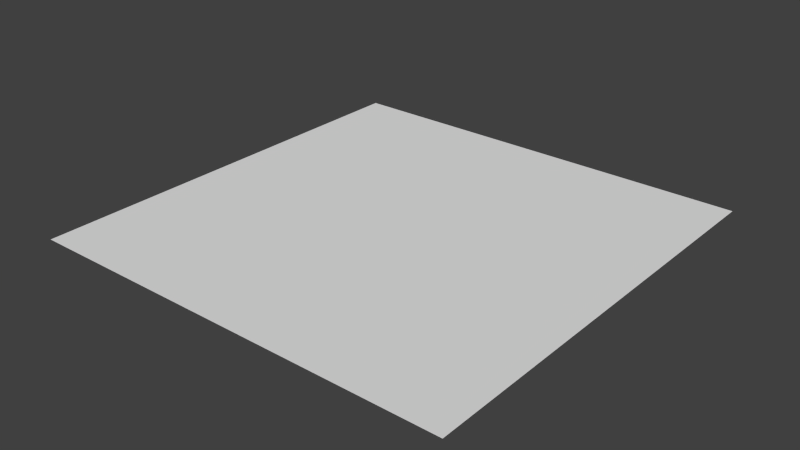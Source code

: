 # Source: water.blend  (saved by Blender 2.67.0; exported with 4.5.12 LTS)
import bpy
from mathutils import Matrix  # noqa: F401  (used for matrix-valued properties, if any)

bpy.ops.wm.read_factory_settings(use_empty=True)
scene = bpy.context.scene
scene.name = 'Scene'

# ---- collections
col_collection_1 = bpy.data.collections.new('Collection 1'); scene.collection.children.link(col_collection_1)

# ---- world
world_world = bpy.data.worlds.new('World'); scene.world = world_world
world_world.color = (0.05088, 0.05088, 0.05088)
world_world.use_sun_shadow = False
world_world.sun_shadow_jitter_overblur = 0.0
world_world.cycles.sampling_method = 'MANUAL'
world_world.cycles.sample_map_resolution = 256

# ---- meshes
me_plane = bpy.data.meshes.new('Plane')
me_plane.from_pydata([(1.0, -1.0, 0.0), (-1.0, 1.0, 0.0), (3.0, 1.0, 0.0), (1.0, 3.0, 0.0), (1.0, 1.0, 0.0), (-1.0, 3.0, 0.0), (-1.0, -1.0, 0.0), (-1.0, 5.0, 0.0), (3.0, 3.0, 0.0), (1.0, 5.0, 0.0), (3.0, 5.0, 0.0), (5.0, 3.0, 0.0), (5.0, 5.0, 0.0), (5.0, -1.0, 0.0), (5.0, 1.0, 0.0), (5.0, -3.0, 0.0), (1.0, -3.0, 0.0), (3.0, -1.0, 0.0), (-5.0, -1.0, 0.0), (-3.0, -1.0, 0.0), (-5.0, 1.0, 0.0), (-3.0, 1.0, 0.0), (-5.0, 3.0, 0.0), (-3.0, 3.0, 0.0), (-5.0, 5.0, 0.0), (-3.0, 5.0, 0.0), (-5.0, -5.0, 0.0), (-3.0, -5.0, 0.0), (-5.0, -3.0, 0.0), (-1.0, -5.0, 0.0), (-3.0, -3.0, 0.0), (-1.0, -3.0, 0.0), (1.0, -5.0, 0.0), (3.0, -5.0, 0.0), (5.0, -5.0, 0.0), (3.0, -3.0, 0.0), (3.0, 4.0, 0.0), (2.0, 5.0, 0.0), (5.0, 4.0, 0.0), (5.0, 0.0, 0.0), (-5.0, 0.0, 0.0), (-4.0, -1.0, 0.0), (-3.0, 0.0, 0.0), (-4.0, 1.0, 0.0), (-5.0, 4.0, 0.0), (-4.0, 3.0, 0.0), (-3.0, 4.0, 0.0), (-4.0, 5.0, 0.0), (-5.0, -4.0, 0.0), (-4.0, -5.0, 0.0), (-1.0, -4.0, 0.0), (-2.0, -3.0, 0.0), (-1.0, 0.0, 0.0), (0.0, -1.0, 0.0), (1.0, 0.0, 0.0), (0.0, 1.0, 0.0), (2.0, -1.0, 0.0), (3.0, 0.0, 0.0), (2.0, 1.0, 0.0), (1.0, 2.0, 0.0), (3.0, 2.0, 0.0), (2.0, 3.0, 0.0), (-1.0, 2.0, 0.0), (0.0, 3.0, 0.0), (-3.0, 2.0, 0.0), (-2.0, 1.0, 0.0), (-2.0, 3.0, 0.0), (-2.0, -1.0, 0.0), (-1.0, 4.0, 0.0), (-2.0, 5.0, 0.0), (1.0, 4.0, 0.0), (0.0, 5.0, 0.0), (4.0, 3.0, 0.0), (4.0, 5.0, 0.0), (4.0, 1.0, 0.0), (5.0, 2.0, 0.0), (4.0, -1.0, 0.0), (3.0, -2.0, 0.0), (4.0, -3.0, 0.0), (5.0, -2.0, 0.0), (1.0, -2.0, 0.0), (2.0, -3.0, 0.0), (-1.0, -2.0, 0.0), (0.0, -3.0, 0.0), (-3.0, -2.0, 0.0), (-5.0, -2.0, 0.0), (-4.0, -3.0, 0.0), (-5.0, 2.0, 0.0), (-3.0, -4.0, 0.0), (-2.0, -5.0, 0.0), (0.0, -5.0, 0.0), (1.0, -4.0, 0.0), (2.0, -5.0, 0.0), (3.0, -4.0, 0.0), (4.0, -5.0, 0.0), (5.0, -4.0, 0.0), (-4.0, 0.0, 0.0), (-4.0, 4.0, 0.0), (0.0, 0.0, 0.0), (2.0, 0.0, 0.0), (2.0, 2.0, 0.0), (0.0, 2.0, 0.0), (-2.0, 2.0, 0.0), (-2.0, 0.0, 0.0), (-2.0, 4.0, 0.0), (0.0, 4.0, 0.0), (2.0, 4.0, 0.0), (4.0, 4.0, 0.0), (4.0, 2.0, 0.0), (4.0, 0.0, 0.0), (4.0, -2.0, 0.0), (2.0, -2.0, 0.0), (0.0, -2.0, 0.0), (-2.0, -2.0, 0.0), (-4.0, -2.0, 0.0), (-4.0, 2.0, 0.0), (-4.0, -4.0, 0.0), (-2.0, -4.0, 0.0), (0.0, -4.0, 0.0), (2.0, -4.0, 0.0), (4.0, -4.0, 0.0), (3.0, 4.5, 0.0), (1.5, 5.0, 0.0), (5.0, 4.5, 0.0), (5.0, 0.5, 0.0), (-5.0, -0.5, 0.0), (-3.5, -1.0, 0.0), (-3.0, 0.5, 0.0), (-4.5, 1.0, 0.0), (-5.0, 3.5, 0.0), (-3.5, 3.0, 0.0), (-3.0, 4.5, 0.0), (-4.5, 5.0, 0.0), (-5.0, -4.5, 0.0), (-3.5, -5.0, 0.0), (-1.0, -3.5, 0.0), (-2.5, -3.0, 0.0), (-1.0, -0.5, 0.0), (0.5, -1.0, 0.0), (1.0, 0.5, 0.0), (-0.5, 1.0, 0.0), (2.5, -1.0, 0.0), (3.0, 0.5, 0.0), (1.5, 1.0, 0.0), (1.0, 1.5, 0.0), (3.0, 2.5, 0.0), (1.5, 3.0, 0.0), (-1.0, 1.5, 0.0), (-0.5, 3.0, 0.0), (-3.0, 1.5, 0.0), (-1.5, 1.0, 0.0), (-2.5, 3.0, 0.0), (-1.5, -1.0, 0.0), (-1.0, 4.5, 0.0), (-2.5, 5.0, 0.0), (1.0, 4.5, 0.0), (-0.5, 5.0, 0.0), (4.5, 3.0, 0.0), (3.5, 5.0, 0.0), (4.5, 1.0, 0.0), (5.0, 2.5, 0.0), (4.5, -1.0, 0.0), (3.0, -2.5, 0.0), (4.5, -3.0, 0.0), (5.0, -1.5, 0.0), (1.0, -2.5, 0.0), (2.5, -3.0, 0.0), (-1.0, -2.5, 0.0), (0.5, -3.0, 0.0), (-3.0, -2.5, 0.0), (-5.0, -2.5, 0.0), (-3.5, -3.0, 0.0), (-5.0, 1.5, 0.0), (-3.0, -3.5, 0.0), (-1.5, -5.0, 0.0), (0.5, -5.0, 0.0), (1.0, -3.5, 0.0), (2.5, -5.0, 0.0), (3.0, -3.5, 0.0), (4.5, -5.0, 0.0), (5.0, -3.5, 0.0), (3.0, 3.5, 0.0), (2.5, 5.0, 0.0), (5.0, 3.5, 0.0), (5.0, -0.5, 0.0), (-5.0, 0.5, 0.0), (-4.5, -1.0, 0.0), (-3.0, -0.5, 0.0), (-3.5, 1.0, 0.0), (-5.0, 4.5, 0.0), (-4.5, 3.0, 0.0), (-3.0, 3.5, 0.0), (-3.5, 5.0, 0.0), (-5.0, -3.5, 0.0), (-4.5, -5.0, 0.0), (-1.0, -4.5, 0.0), (-1.5, -3.0, 0.0), (-1.0, 0.5, 0.0), (-0.5, -1.0, 0.0), (1.0, -0.5, 0.0), (0.5, 1.0, 0.0), (1.5, -1.0, 0.0), (3.0, -0.5, 0.0), (2.5, 1.0, 0.0), (1.0, 2.5, 0.0), (3.0, 1.5, 0.0), (2.5, 3.0, 0.0), (-1.0, 2.5, 0.0), (0.5, 3.0, 0.0), (-3.0, 2.5, 0.0), (-2.5, 1.0, 0.0), (-1.5, 3.0, 0.0), (-2.5, -1.0, 0.0), (-1.0, 3.5, 0.0), (-1.5, 5.0, 0.0), (1.0, 3.5, 0.0), (0.5, 5.0, 0.0), (3.5, 3.0, 0.0), (4.5, 5.0, 0.0), (3.5, 1.0, 0.0), (5.0, 1.5, 0.0), (3.5, -1.0, 0.0), (3.0, -1.5, 0.0), (3.5, -3.0, 0.0), (5.0, -2.5, 0.0), (1.0, -1.5, 0.0), (1.5, -3.0, 0.0), (-1.0, -1.5, 0.0), (-0.5, -3.0, 0.0), (-3.0, -1.5, 0.0), (-5.0, -1.5, 0.0), (-4.5, -3.0, 0.0), (-5.0, 2.5, 0.0), (-3.0, -4.5, 0.0), (-2.5, -5.0, 0.0), (-0.5, -5.0, 0.0), (1.0, -4.5, 0.0), (1.5, -5.0, 0.0), (3.0, -4.5, 0.0), (3.5, -5.0, 0.0), (5.0, -4.5, 0.0), (-4.0, 0.5, 0.0), (-4.0, -0.5, 0.0), (-4.5, 0.0, 0.0), (-3.5, 0.0, 0.0), (-4.0, 4.5, 0.0), (-4.0, 3.5, 0.0), (-4.5, 4.0, 0.0), (-3.5, 4.0, 0.0), (0.0, 0.5, 0.0), (0.0, -0.5, 0.0), (-0.5, 0.0, 0.0), (0.5, 0.0, 0.0), (2.0, 0.5, 0.0), (2.0, -0.5, 0.0), (1.5, 0.0, 0.0), (2.5, 0.0, 0.0), (2.0, 2.5, 0.0), (2.0, 1.5, 0.0), (1.5, 2.0, 0.0), (2.5, 2.0, 0.0), (0.0, 2.5, 0.0), (0.0, 1.5, 0.0), (-0.5, 2.0, 0.0), (0.5, 2.0, 0.0), (-2.0, 2.5, 0.0), (-2.0, 1.5, 0.0), (-2.5, 2.0, 0.0), (-1.5, 2.0, 0.0), (-2.0, 0.5, 0.0), (-2.0, -0.5, 0.0), (-2.5, 0.0, 0.0), (-1.5, 0.0, 0.0), (-2.0, 4.5, 0.0), (-2.0, 3.5, 0.0), (-2.5, 4.0, 0.0), (-1.5, 4.0, 0.0), (0.0, 4.5, 0.0), (0.0, 3.5, 0.0), (-0.5, 4.0, 0.0), (0.5, 4.0, 0.0), (2.0, 4.5, 0.0), (2.0, 3.5, 0.0), (1.5, 4.0, 0.0), (2.5, 4.0, 0.0), (4.0, 4.5, 0.0), (4.0, 3.5, 0.0), (3.5, 4.0, 0.0), (4.5, 4.0, 0.0), (4.0, 2.5, 0.0), (4.0, 1.5, 0.0), (3.5, 2.0, 0.0), (4.5, 2.0, 0.0), (4.0, 0.5, 0.0), (4.0, -0.5, 0.0), (3.5, 0.0, 0.0), (4.5, 0.0, 0.0), (4.0, -1.5, 0.0), (4.0, -2.5, 0.0), (3.5, -2.0, 0.0), (4.5, -2.0, 0.0), (2.0, -1.5, 0.0), (2.0, -2.5, 0.0), (1.5, -2.0, 0.0), (2.5, -2.0, 0.0), (0.0, -1.5, 0.0), (0.0, -2.5, 0.0), (-0.5, -2.0, 0.0), (0.5, -2.0, 0.0), (-2.0, -1.5, 0.0), (-2.0, -2.5, 0.0), (-2.5, -2.0, 0.0), (-1.5, -2.0, 0.0), (-4.0, -1.5, 0.0), (-4.0, -2.5, 0.0), (-4.5, -2.0, 0.0), (-3.5, -2.0, 0.0), (-4.0, 2.5, 0.0), (-4.0, 1.5, 0.0), (-4.5, 2.0, 0.0), (-3.5, 2.0, 0.0), (-4.0, -3.5, 0.0), (-4.0, -4.5, 0.0), (-4.5, -4.0, 0.0), (-3.5, -4.0, 0.0), (-2.0, -3.5, 0.0), (-2.0, -4.5, 0.0), (-2.5, -4.0, 0.0), (-1.5, -4.0, 0.0), (0.0, -3.5, 0.0), (0.0, -4.5, 0.0), (-0.5, -4.0, 0.0), (0.5, -4.0, 0.0), (2.0, -3.5, 0.0), (2.0, -4.5, 0.0), (1.5, -4.0, 0.0), (2.5, -4.0, 0.0), (4.0, -3.5, 0.0), (4.0, -4.5, 0.0), (3.5, -4.0, 0.0), (4.5, -4.0, 0.0), (-3.5, 0.5, 0.0), (-3.5, 4.5, 0.0), (0.5, 0.5, 0.0), (2.5, 0.5, 0.0), (2.5, 2.5, 0.0), (0.5, 2.5, 0.0), (-1.5, 2.5, 0.0), (-1.5, 0.5, 0.0), (-1.5, 4.5, 0.0), (0.5, 4.5, 0.0), (2.5, 4.5, 0.0), (4.5, 4.5, 0.0), (4.5, 2.5, 0.0), (4.5, 0.5, 0.0), (4.5, -1.5, 0.0), (2.5, -1.5, 0.0), (0.5, -1.5, 0.0), (-1.5, -1.5, 0.0), (-3.5, -1.5, 0.0), (-3.5, 2.5, 0.0), (-3.5, -3.5, 0.0), (-1.5, -3.5, 0.0), (0.5, -3.5, 0.0), (2.5, -3.5, 0.0), (4.5, -3.5, 0.0), (-4.5, 0.5, 0.0), (-4.5, -0.5, 0.0), (-3.5, -0.5, 0.0), (-4.5, 4.5, 0.0), (-4.5, 3.5, 0.0), (-3.5, 3.5, 0.0), (-0.5, 0.5, 0.0), (-0.5, -0.5, 0.0), (0.5, -0.5, 0.0), (1.5, 0.5, 0.0), (1.5, -0.5, 0.0), (2.5, -0.5, 0.0), (1.5, 2.5, 0.0), (1.5, 1.5, 0.0), (2.5, 1.5, 0.0), (-0.5, 2.5, 0.0), (-0.5, 1.5, 0.0), (0.5, 1.5, 0.0), (-2.5, 2.5, 0.0), (-2.5, 1.5, 0.0), (-1.5, 1.5, 0.0), (-2.5, 0.5, 0.0), (-2.5, -0.5, 0.0), (-1.5, -0.5, 0.0), (-2.5, 4.5, 0.0), (-2.5, 3.5, 0.0), (-1.5, 3.5, 0.0), (-0.5, 4.5, 0.0), (-0.5, 3.5, 0.0), (0.5, 3.5, 0.0), (1.5, 4.5, 0.0), (1.5, 3.5, 0.0), (2.5, 3.5, 0.0), (3.5, 4.5, 0.0), (3.5, 3.5, 0.0), (4.5, 3.5, 0.0), (3.5, 2.5, 0.0), (3.5, 1.5, 0.0), (4.5, 1.5, 0.0), (3.5, 0.5, 0.0), (3.5, -0.5, 0.0), (4.5, -0.5, 0.0), (3.5, -1.5, 0.0), (3.5, -2.5, 0.0), (4.5, -2.5, 0.0), (1.5, -1.5, 0.0), (1.5, -2.5, 0.0), (2.5, -2.5, 0.0), (-0.5, -1.5, 0.0), (-0.5, -2.5, 0.0), (0.5, -2.5, 0.0), (-2.5, -1.5, 0.0), (-2.5, -2.5, 0.0), (-1.5, -2.5, 0.0), (-4.5, -1.5, 0.0), (-4.5, -2.5, 0.0), (-3.5, -2.5, 0.0), (-4.5, 2.5, 0.0), (-4.5, 1.5, 0.0), (-3.5, 1.5, 0.0), (-4.5, -3.5, 0.0), (-4.5, -4.5, 0.0), (-3.5, -4.5, 0.0), (-2.5, -3.5, 0.0), (-2.5, -4.5, 0.0), (-1.5, -4.5, 0.0), (-0.5, -3.5, 0.0), (-0.5, -4.5, 0.0), (0.5, -4.5, 0.0), (1.5, -3.5, 0.0), (1.5, -4.5, 0.0), (2.5, -4.5, 0.0), (3.5, -3.5, 0.0), (3.5, -4.5, 0.0), (4.5, -4.5, 0.0)], [], [(341, 127, 21, 188), (342, 131, 25, 192), (343, 139, 4, 200), (344, 142, 2, 203), (345, 145, 8, 206), (346, 204, 3, 208), (347, 207, 5, 211), (348, 197, 1, 150), (349, 153, 7, 214), (350, 155, 9, 216), (351, 121, 10, 182), (352, 123, 12, 218), (353, 160, 11, 157), (354, 124, 14, 159), (355, 164, 13, 161), (356, 222, 17, 141), (357, 225, 0, 138), (358, 227, 6, 152), (359, 229, 19, 126), (360, 209, 23, 130), (361, 173, 30, 171), (362, 135, 31, 196), (363, 176, 16, 168), (364, 178, 35, 166), (365, 180, 15, 163), (366, 241, 43, 128), (367, 242, 96, 243), (368, 187, 42, 244), (369, 245, 47, 132), (370, 246, 97, 247), (371, 191, 46, 248), (372, 249, 55, 140), (373, 250, 98, 251), (374, 199, 54, 252), (375, 253, 58, 143), (376, 254, 99, 255), (377, 202, 57, 256), (378, 257, 61, 146), (379, 258, 100, 259), (380, 205, 60, 260), (381, 261, 63, 148), (382, 262, 101, 263), (383, 144, 59, 264), (384, 265, 66, 151), (385, 266, 102, 267), (386, 147, 62, 268), (387, 269, 65, 210), (388, 270, 103, 271), (389, 137, 52, 272), (390, 273, 69, 154), (391, 274, 104, 275), (392, 213, 68, 276), (393, 277, 71, 156), (394, 278, 105, 279), (395, 215, 70, 280), (396, 281, 37, 122), (397, 282, 106, 283), (398, 181, 36, 284), (399, 285, 73, 158), (400, 286, 107, 287), (401, 183, 38, 288), (402, 289, 72, 217), (403, 290, 108, 291), (404, 220, 75, 292), (405, 293, 74, 219), (406, 294, 109, 295), (407, 184, 39, 296), (408, 297, 76, 221), (409, 298, 110, 299), (410, 224, 79, 300), (411, 301, 56, 201), (412, 302, 111, 303), (413, 162, 77, 304), (414, 305, 53, 198), (415, 306, 112, 307), (416, 165, 80, 308), (417, 309, 67, 212), (418, 310, 113, 311), (419, 167, 82, 312), (420, 313, 41, 186), (421, 314, 114, 315), (422, 169, 84, 316), (423, 317, 45, 190), (424, 318, 115, 319), (425, 149, 64, 320), (426, 321, 86, 231), (427, 322, 116, 323), (428, 233, 88, 324), (429, 325, 51, 136), (430, 326, 117, 327), (431, 195, 50, 328), (432, 329, 83, 228), (433, 330, 118, 331), (434, 236, 91, 332), (435, 333, 81, 226), (436, 334, 119, 335), (437, 238, 93, 336), (438, 337, 78, 223), (439, 338, 120, 339), (440, 240, 95, 340), (241, 341, 188, 43), (96, 244, 341, 241), (244, 42, 127, 341), (245, 342, 192, 47), (97, 248, 342, 245), (248, 46, 131, 342), (249, 343, 200, 55), (98, 252, 343, 249), (252, 54, 139, 343), (253, 344, 203, 58), (99, 256, 344, 253), (256, 57, 142, 344), (257, 345, 206, 61), (100, 260, 345, 257), (260, 60, 145, 345), (261, 346, 208, 63), (101, 264, 346, 261), (264, 59, 204, 346), (265, 347, 211, 66), (102, 268, 347, 265), (268, 62, 207, 347), (269, 348, 150, 65), (103, 272, 348, 269), (272, 52, 197, 348), (273, 349, 214, 69), (104, 276, 349, 273), (276, 68, 153, 349), (277, 350, 216, 71), (105, 280, 350, 277), (280, 70, 155, 350), (281, 351, 182, 37), (106, 284, 351, 281), (284, 36, 121, 351), (285, 352, 218, 73), (107, 288, 352, 285), (288, 38, 123, 352), (289, 353, 157, 72), (108, 292, 353, 289), (292, 75, 160, 353), (293, 354, 159, 74), (109, 296, 354, 293), (296, 39, 124, 354), (297, 355, 161, 76), (110, 300, 355, 297), (300, 79, 164, 355), (301, 356, 141, 56), (111, 304, 356, 301), (304, 77, 222, 356), (305, 357, 138, 53), (112, 308, 357, 305), (308, 80, 225, 357), (309, 358, 152, 67), (113, 312, 358, 309), (312, 82, 227, 358), (313, 359, 126, 41), (114, 316, 359, 313), (316, 84, 229, 359), (317, 360, 130, 45), (115, 320, 360, 317), (320, 64, 209, 360), (321, 361, 171, 86), (116, 324, 361, 321), (324, 88, 173, 361), (325, 362, 196, 51), (117, 328, 362, 325), (328, 50, 135, 362), (329, 363, 168, 83), (118, 332, 363, 329), (332, 91, 176, 363), (333, 364, 166, 81), (119, 336, 364, 333), (336, 93, 178, 364), (337, 365, 163, 78), (120, 340, 365, 337), (340, 95, 180, 365), (185, 366, 128, 20), (40, 243, 366, 185), (243, 96, 241, 366), (125, 367, 243, 40), (18, 186, 367, 125), (186, 41, 242, 367), (242, 368, 244, 96), (41, 126, 368, 242), (126, 19, 187, 368), (189, 369, 132, 24), (44, 247, 369, 189), (247, 97, 245, 369), (129, 370, 247, 44), (22, 190, 370, 129), (190, 45, 246, 370), (246, 371, 248, 97), (45, 130, 371, 246), (130, 23, 191, 371), (197, 372, 140, 1), (52, 251, 372, 197), (251, 98, 249, 372), (137, 373, 251, 52), (6, 198, 373, 137), (198, 53, 250, 373), (250, 374, 252, 98), (53, 138, 374, 250), (138, 0, 199, 374), (139, 375, 143, 4), (54, 255, 375, 139), (255, 99, 253, 375), (199, 376, 255, 54), (0, 201, 376, 199), (201, 56, 254, 376), (254, 377, 256, 99), (56, 141, 377, 254), (141, 17, 202, 377), (204, 378, 146, 3), (59, 259, 378, 204), (259, 100, 257, 378), (144, 379, 259, 59), (4, 143, 379, 144), (143, 58, 258, 379), (258, 380, 260, 100), (58, 203, 380, 258), (203, 2, 205, 380), (207, 381, 148, 5), (62, 263, 381, 207), (263, 101, 261, 381), (147, 382, 263, 62), (1, 140, 382, 147), (140, 55, 262, 382), (262, 383, 264, 101), (55, 200, 383, 262), (200, 4, 144, 383), (209, 384, 151, 23), (64, 267, 384, 209), (267, 102, 265, 384), (149, 385, 267, 64), (21, 210, 385, 149), (210, 65, 266, 385), (266, 386, 268, 102), (65, 150, 386, 266), (150, 1, 147, 386), (127, 387, 210, 21), (42, 271, 387, 127), (271, 103, 269, 387), (187, 388, 271, 42), (19, 212, 388, 187), (212, 67, 270, 388), (270, 389, 272, 103), (67, 152, 389, 270), (152, 6, 137, 389), (131, 390, 154, 25), (46, 275, 390, 131), (275, 104, 273, 390), (191, 391, 275, 46), (23, 151, 391, 191), (151, 66, 274, 391), (274, 392, 276, 104), (66, 211, 392, 274), (211, 5, 213, 392), (153, 393, 156, 7), (68, 279, 393, 153), (279, 105, 277, 393), (213, 394, 279, 68), (5, 148, 394, 213), (148, 63, 278, 394), (278, 395, 280, 105), (63, 208, 395, 278), (208, 3, 215, 395), (155, 396, 122, 9), (70, 283, 396, 155), (283, 106, 281, 396), (215, 397, 283, 70), (3, 146, 397, 215), (146, 61, 282, 397), (282, 398, 284, 106), (61, 206, 398, 282), (206, 8, 181, 398), (121, 399, 158, 10), (36, 287, 399, 121), (287, 107, 285, 399), (181, 400, 287, 36), (8, 217, 400, 181), (217, 72, 286, 400), (286, 401, 288, 107), (72, 157, 401, 286), (157, 11, 183, 401), (145, 402, 217, 8), (60, 291, 402, 145), (291, 108, 289, 402), (205, 403, 291, 60), (2, 219, 403, 205), (219, 74, 290, 403), (290, 404, 292, 108), (74, 159, 404, 290), (159, 14, 220, 404), (142, 405, 219, 2), (57, 295, 405, 142), (295, 109, 293, 405), (202, 406, 295, 57), (17, 221, 406, 202), (221, 76, 294, 406), (294, 407, 296, 109), (76, 161, 407, 294), (161, 13, 184, 407), (222, 408, 221, 17), (77, 299, 408, 222), (299, 110, 297, 408), (162, 409, 299, 77), (35, 223, 409, 162), (223, 78, 298, 409), (298, 410, 300, 110), (78, 163, 410, 298), (163, 15, 224, 410), (225, 411, 201, 0), (80, 303, 411, 225), (303, 111, 301, 411), (165, 412, 303, 80), (16, 226, 412, 165), (226, 81, 302, 412), (302, 413, 304, 111), (81, 166, 413, 302), (166, 35, 162, 413), (227, 414, 198, 6), (82, 307, 414, 227), (307, 112, 305, 414), (167, 415, 307, 82), (31, 228, 415, 167), (228, 83, 306, 415), (306, 416, 308, 112), (83, 168, 416, 306), (168, 16, 165, 416), (229, 417, 212, 19), (84, 311, 417, 229), (311, 113, 309, 417), (169, 418, 311, 84), (30, 136, 418, 169), (136, 51, 310, 418), (310, 419, 312, 113), (51, 196, 419, 310), (196, 31, 167, 419), (230, 420, 186, 18), (85, 315, 420, 230), (315, 114, 313, 420), (170, 421, 315, 85), (28, 231, 421, 170), (231, 86, 314, 421), (314, 422, 316, 114), (86, 171, 422, 314), (171, 30, 169, 422), (232, 423, 190, 22), (87, 319, 423, 232), (319, 115, 317, 423), (172, 424, 319, 87), (20, 128, 424, 172), (128, 43, 318, 424), (318, 425, 320, 115), (43, 188, 425, 318), (188, 21, 149, 425), (193, 426, 231, 28), (48, 323, 426, 193), (323, 116, 321, 426), (133, 427, 323, 48), (26, 194, 427, 133), (194, 49, 322, 427), (322, 428, 324, 116), (49, 134, 428, 322), (134, 27, 233, 428), (173, 429, 136, 30), (88, 327, 429, 173), (327, 117, 325, 429), (233, 430, 327, 88), (27, 234, 430, 233), (234, 89, 326, 430), (326, 431, 328, 117), (89, 174, 431, 326), (174, 29, 195, 431), (135, 432, 228, 31), (50, 331, 432, 135), (331, 118, 329, 432), (195, 433, 331, 50), (29, 235, 433, 195), (235, 90, 330, 433), (330, 434, 332, 118), (90, 175, 434, 330), (175, 32, 236, 434), (176, 435, 226, 16), (91, 335, 435, 176), (335, 119, 333, 435), (236, 436, 335, 91), (32, 237, 436, 236), (237, 92, 334, 436), (334, 437, 336, 119), (92, 177, 437, 334), (177, 33, 238, 437), (178, 438, 223, 35), (93, 339, 438, 178), (339, 120, 337, 438), (238, 439, 339, 93), (33, 239, 439, 238), (239, 94, 338, 439), (338, 440, 340, 120), (94, 179, 440, 338), (179, 34, 240, 440)])
_uv = me_plane.uv_layers.new(name='UVMap')
_uv.uv.foreach_set('vector', [0.75, 0.75, 0.9999, 0.75, 0.9999, 0.9999, 0.75, 0.9999, 0.75, 0.75, 0.9999, 0.75, 0.9999, 0.9999, 0.75, 0.9999, 0.75, 0.75, 0.9999, 0.75, 0.9999, 0.9999, 0.75, 0.9999, 0.75, 0.75, 0.9999, 0.75, 0.9999, 0.9999, 0.75, 0.9999, 0.75, 0.75, 0.9999, 0.75, 0.9999, 0.9999, 0.75, 0.9999, 0.75, 0.75, 0.9999, 0.75, 0.9999, 0.9999, 0.75, 0.9999, 0.75, 0.75, 0.9999, 0.75, 0.9999, 0.9999, 0.75, 0.9999, 0.75, 0.75, 0.9999, 0.75, 0.9999, 0.9999, 0.75, 0.9999, 0.75, 0.75, 0.9999, 0.75, 0.9999, 0.9999, 0.75, 0.9999, 0.75, 0.75, 0.9999, 0.75, 0.9999, 0.9999, 0.75, 0.9999, 0.75, 0.75, 0.9999, 0.75, 0.9999, 0.9999, 0.75, 0.9999, 0.75, 0.75, 0.9999, 0.75, 0.9999, 0.9999, 0.75, 0.9999, 0.75, 0.75, 0.9999, 0.75, 0.9999, 0.9999, 0.75, 0.9999, 0.75, 0.75, 0.9999, 0.75, 0.9999, 0.9999, 0.75, 0.9999, 0.75, 0.75, 0.9999, 0.75, 0.9999, 0.9999, 0.75, 0.9999, 0.75, 0.75, 0.9999, 0.75, 0.9999, 0.9999, 0.75, 0.9999, 0.75, 0.75, 0.9999, 0.75, 0.9999, 0.9999, 0.75, 0.9999, 0.75, 0.75, 0.9999, 0.75, 0.9999, 0.9999, 0.75, 0.9999, 0.75, 0.75, 0.9999, 0.75, 0.9999, 0.9999, 0.75, 0.9999, 0.75, 0.75, 0.9999, 0.75, 0.9999, 0.9999, 0.75, 0.9999, 0.75, 0.75, 0.9999, 0.75, 0.9999, 0.9999, 0.75, 0.9999, 0.75, 0.75, 0.9999, 0.75, 0.9999, 0.9999, 0.75, 0.9999, 0.75, 0.75, 0.9999, 0.75, 0.9999, 0.9999, 0.75, 0.9999, 0.75, 0.75, 0.9999, 0.75, 0.9999, 0.9999, 0.75, 0.9999, 0.75, 0.75, 0.9999, 0.75, 0.9999, 0.9999, 0.75, 0.9999, 0.2501, 0.75, 0.5, 0.75, 0.5, 0.9999, 0.25, 0.9999, 0.2501, 0.25, 0.5, 0.25, 0.5, 0.5, 0.2501, 0.5, 0.75, 0.25, 0.9999, 0.25, 0.9999, 0.5, 0.75, 0.5, 0.2501, 0.75, 0.5, 0.75, 0.5, 0.9999, 0.25, 0.9999, 0.2501, 0.25, 0.5, 0.25, 0.5, 0.5, 0.2501, 0.5, 0.75, 0.25, 0.9999, 0.25, 0.9999, 0.5, 0.75, 0.5, 0.2501, 0.75, 0.5, 0.75, 0.5, 0.9999, 0.25, 0.9999, 0.2501, 0.25, 0.5, 0.25, 0.5, 0.5, 0.2501, 0.5, 0.75, 0.25, 0.9999, 0.25, 0.9999, 0.5, 0.75, 0.5, 0.2501, 0.75, 0.5, 0.75, 0.5, 0.9999, 0.25, 0.9999, 0.2501, 0.25, 0.5, 0.25, 0.5, 0.5, 0.2501, 0.5, 0.75, 0.25, 0.9999, 0.25, 0.9999, 0.5, 0.75, 0.5, 0.2501, 0.75, 0.5, 0.75, 0.5, 0.9999, 0.25, 0.9999, 0.2501, 0.25, 0.5, 0.25, 0.5, 0.5, 0.2501, 0.5, 0.75, 0.25, 0.9999, 0.25, 0.9999, 0.5, 0.75, 0.5, 0.2501, 0.75, 0.5, 0.75, 0.5, 0.9999, 0.25, 0.9999, 0.2501, 0.25, 0.5, 0.25, 0.5, 0.5, 0.2501, 0.5, 0.75, 0.25, 0.9999, 0.25, 0.9999, 0.5, 0.75, 0.5, 0.2501, 0.75, 0.5, 0.75, 0.5, 0.9999, 0.25, 0.9999, 0.2501, 0.25, 0.5, 0.25, 0.5, 0.5, 0.2501, 0.5, 0.75, 0.25, 0.9999, 0.25, 0.9999, 0.5, 0.75, 0.5, 0.2501, 0.75, 0.5, 0.75, 0.5, 0.9999, 0.25, 0.9999, 0.2501, 0.25, 0.5, 0.25, 0.5, 0.5, 0.2501, 0.5, 0.75, 0.25, 0.9999, 0.25, 0.9999, 0.5, 0.75, 0.5, 0.2501, 0.75, 0.5, 0.75, 0.5, 0.9999, 0.25, 0.9999, 0.2501, 0.25, 0.5, 0.25, 0.5, 0.5, 0.2501, 0.5, 0.75, 0.25, 0.9999, 0.25, 0.9999, 0.5, 0.75, 0.5, 0.2501, 0.75, 0.5, 0.75, 0.5, 0.9999, 0.25, 0.9999, 0.2501, 0.25, 0.5, 0.25, 0.5, 0.5, 0.2501, 0.5, 0.75, 0.25, 0.9999, 0.25, 0.9999, 0.5, 0.75, 0.5, 0.2501, 0.75, 0.5, 0.75, 0.5, 0.9999, 0.25, 0.9999, 0.2501, 0.25, 0.5, 0.25, 0.5, 0.5, 0.2501, 0.5, 0.75, 0.25, 0.9999, 0.25, 0.9999, 0.5, 0.75, 0.5, 0.2501, 0.75, 0.5, 0.75, 0.5, 0.9999, 0.25, 0.9999, 0.2501, 0.25, 0.5, 0.25, 0.5, 0.5, 0.2501, 0.5, 0.75, 0.25, 0.9999, 0.25, 0.9999, 0.5, 0.75, 0.5, 0.2501, 0.75, 0.5, 0.75, 0.5, 0.9999, 0.25, 0.9999, 0.2501, 0.25, 0.5, 0.25, 0.5, 0.5, 0.2501, 0.5, 0.75, 0.25, 0.9999, 0.25, 0.9999, 0.5, 0.75, 0.5, 0.2501, 0.75, 0.5, 0.75, 0.5, 0.9999, 0.25, 0.9999, 0.2501, 0.25, 0.5, 0.25, 0.5, 0.5, 0.2501, 0.5, 0.75, 0.25, 0.9999, 0.25, 0.9999, 0.5, 0.75, 0.5, 0.2501, 0.75, 0.5, 0.75, 0.5, 0.9999, 0.25, 0.9999, 0.2501, 0.25, 0.5, 0.25, 0.5, 0.5, 0.2501, 0.5, 0.75, 0.25, 0.9999, 0.25, 0.9999, 0.5, 0.75, 0.5, 0.2501, 0.75, 0.5, 0.75, 0.5, 0.9999, 0.25, 0.9999, 0.2501, 0.25, 0.5, 0.25, 0.5, 0.5, 0.2501, 0.5, 0.75, 0.25, 0.9999, 0.25, 0.9999, 0.5, 0.75, 0.5, 0.2501, 0.75, 0.5, 0.75, 0.5, 0.9999, 0.25, 0.9999, 0.2501, 0.25, 0.5, 0.25, 0.5, 0.5, 0.2501, 0.5, 0.75, 0.25, 0.9999, 0.25, 0.9999, 0.5, 0.75, 0.5, 0.2501, 0.75, 0.5, 0.75, 0.5, 0.9999, 0.25, 0.9999, 0.2501, 0.25, 0.5, 0.25, 0.5, 0.5, 0.2501, 0.5, 0.75, 0.25, 0.9999, 0.25, 0.9999, 0.5, 0.75, 0.5, 0.2501, 0.75, 0.5, 0.75, 0.5, 0.9999, 0.25, 0.9999, 0.2501, 0.25, 0.5, 0.25, 0.5, 0.5, 0.2501, 0.5, 0.75, 0.25, 0.9999, 0.25, 0.9999, 0.5, 0.75, 0.5, 0.2501, 0.75, 0.5, 0.75, 0.5, 0.9999, 0.25, 0.9999, 0.2501, 0.25, 0.5, 0.25, 0.5, 0.5, 0.2501, 0.5, 0.75, 0.25, 0.9999, 0.25, 0.9999, 0.5, 0.75, 0.5, 0.2501, 0.75, 0.5, 0.75, 0.5, 0.9999, 0.25, 0.9999, 0.2501, 0.25, 0.5, 0.25, 0.5, 0.5, 0.2501, 0.5, 0.75, 0.25, 0.9999, 0.25, 0.9999, 0.5, 0.75, 0.5, 0.2501, 0.75, 0.5, 0.75, 0.5, 0.9999, 0.25, 0.9999, 0.2501, 0.25, 0.5, 0.25, 0.5, 0.5, 0.2501, 0.5, 0.75, 0.25, 0.9999, 0.25, 0.9999, 0.5, 0.75, 0.5, 0.2501, 0.75, 0.5, 0.75, 0.5, 0.9999, 0.25, 0.9999, 0.2501, 0.25, 0.5, 0.25, 0.5, 0.5, 0.2501, 0.5, 0.75, 0.25, 0.9999, 0.25, 0.9999, 0.5, 0.75, 0.5, 0.2501, 0.75, 0.5, 0.75, 0.5, 0.9999, 0.25, 0.9999, 0.2501, 0.25, 0.5, 0.25, 0.5, 0.5, 0.2501, 0.5, 0.75, 0.25, 0.9999, 0.25, 0.9999, 0.5, 0.75, 0.5, 0.2501, 0.75, 0.5, 0.75, 0.5, 0.9999, 0.25, 0.9999, 0.2501, 0.25, 0.5, 0.25, 0.5, 0.5, 0.2501, 0.5, 0.75, 0.25, 0.9999, 0.25, 0.9999, 0.5, 0.75, 0.5, 0.5, 0.75, 0.75, 0.75, 0.75, 0.9999, 0.5, 0.9999, 0.5, 0.5, 0.75, 0.5, 0.75, 0.75, 0.5, 0.75, 0.75, 0.5, 0.9999, 0.5, 0.9999, 0.75, 0.75, 0.75, 0.5, 0.75, 0.75, 0.75, 0.75, 0.9999, 0.5, 0.9999, 0.5, 0.5, 0.75, 0.5, 0.75, 0.75, 0.5, 0.75, 0.75, 0.5, 0.9999, 0.5, 0.9999, 0.75, 0.75, 0.75, 0.5, 0.75, 0.75, 0.75, 0.75, 0.9999, 0.5, 0.9999, 0.5, 0.5, 0.75, 0.5, 0.75, 0.75, 0.5, 0.75, 0.75, 0.5, 0.9999, 0.5, 0.9999, 0.75, 0.75, 0.75, 0.5, 0.75, 0.75, 0.75, 0.75, 0.9999, 0.5, 0.9999, 0.5, 0.5, 0.75, 0.5, 0.75, 0.75, 0.5, 0.75, 0.75, 0.5, 0.9999, 0.5, 0.9999, 0.75, 0.75, 0.75, 0.5, 0.75, 0.75, 0.75, 0.75, 0.9999, 0.5, 0.9999, 0.5, 0.5, 0.75, 0.5, 0.75, 0.75, 0.5, 0.75, 0.75, 0.5, 0.9999, 0.5, 0.9999, 0.75, 0.75, 0.75, 0.5, 0.75, 0.75, 0.75, 0.75, 0.9999, 0.5, 0.9999, 0.5, 0.5, 0.75, 0.5, 0.75, 0.75, 0.5, 0.75, 0.75, 0.5, 0.9999, 0.5, 0.9999, 0.75, 0.75, 0.75, 0.5, 0.75, 0.75, 0.75, 0.75, 0.9999, 0.5, 0.9999, 0.5, 0.5, 0.75, 0.5, 0.75, 0.75, 0.5, 0.75, 0.75, 0.5, 0.9999, 0.5, 0.9999, 0.75, 0.75, 0.75, 0.5, 0.75, 0.75, 0.75, 0.75, 0.9999, 0.5, 0.9999, 0.5, 0.5, 0.75, 0.5, 0.75, 0.75, 0.5, 0.75, 0.75, 0.5, 0.9999, 0.5, 0.9999, 0.75, 0.75, 0.75, 0.5, 0.75, 0.75, 0.75, 0.75, 0.9999, 0.5, 0.9999, 0.5, 0.5, 0.75, 0.5, 0.75, 0.75, 0.5, 0.75, 0.75, 0.5, 0.9999, 0.5, 0.9999, 0.75, 0.75, 0.75, 0.5, 0.75, 0.75, 0.75, 0.75, 0.9999, 0.5, 0.9999, 0.5, 0.5, 0.75, 0.5, 0.75, 0.75, 0.5, 0.75, 0.75, 0.5, 0.9999, 0.5, 0.9999, 0.75, 0.75, 0.75, 0.5, 0.75, 0.75, 0.75, 0.75, 0.9999, 0.5, 0.9999, 0.5, 0.5, 0.75, 0.5, 0.75, 0.75, 0.5, 0.75, 0.75, 0.5, 0.9999, 0.5, 0.9999, 0.75, 0.75, 0.75, 0.5, 0.75, 0.75, 0.75, 0.75, 0.9999, 0.5, 0.9999, 0.5, 0.5, 0.75, 0.5, 0.75, 0.75, 0.5, 0.75, 0.75, 0.5, 0.9999, 0.5, 0.9999, 0.75, 0.75, 0.75, 0.5, 0.75, 0.75, 0.75, 0.75, 0.9999, 0.5, 0.9999, 0.5, 0.5, 0.75, 0.5, 0.75, 0.75, 0.5, 0.75, 0.75, 0.5, 0.9999, 0.5, 0.9999, 0.75, 0.75, 0.75, 0.5, 0.75, 0.75, 0.75, 0.75, 0.9999, 0.5, 0.9999, 0.5, 0.5, 0.75, 0.5, 0.75, 0.75, 0.5, 0.75, 0.75, 0.5, 0.9999, 0.5, 0.9999, 0.75, 0.75, 0.75, 0.5, 0.75, 0.75, 0.75, 0.75, 0.9999, 0.5, 0.9999, 0.5, 0.5, 0.75, 0.5, 0.75, 0.75, 0.5, 0.75, 0.75, 0.5, 0.9999, 0.5, 0.9999, 0.75, 0.75, 0.75, 0.5, 0.75, 0.75, 0.75, 0.75, 0.9999, 0.5, 0.9999, 0.5, 0.5, 0.75, 0.5, 0.75, 0.75, 0.5, 0.75, 0.75, 0.5, 0.9999, 0.5, 0.9999, 0.75, 0.75, 0.75, 0.5, 0.75, 0.75, 0.75, 0.75, 0.9999, 0.5, 0.9999, 0.5, 0.5, 0.75, 0.5, 0.75, 0.75, 0.5, 0.75, 0.75, 0.5, 0.9999, 0.5, 0.9999, 0.75, 0.75, 0.75, 0.5, 0.75, 0.75, 0.75, 0.75, 0.9999, 0.5, 0.9999, 0.5, 0.5, 0.75, 0.5, 0.75, 0.75, 0.5, 0.75, 0.75, 0.5, 0.9999, 0.5, 0.9999, 0.75, 0.75, 0.75, 0.5, 0.75, 0.75, 0.75, 0.75, 0.9999, 0.5, 0.9999, 0.5, 0.5, 0.75, 0.5, 0.75, 0.75, 0.5, 0.75, 0.75, 0.5, 0.9999, 0.5, 0.9999, 0.75, 0.75, 0.75, 0.5, 0.75, 0.75, 0.75, 0.75, 0.9999, 0.5, 0.9999, 0.5, 0.5, 0.75, 0.5, 0.75, 0.75, 0.5, 0.75, 0.75, 0.5, 0.9999, 0.5, 0.9999, 0.75, 0.75, 0.75, 0.5, 0.75, 0.75, 0.75, 0.75, 0.9999, 0.5, 0.9999, 0.5, 0.5, 0.75, 0.5, 0.75, 0.75, 0.5, 0.75, 0.75, 0.5, 0.9999, 0.5, 0.9999, 0.75, 0.75, 0.75, 0.5, 0.75, 0.75, 0.75, 0.75, 0.9999, 0.5, 0.9999, 0.5, 0.5, 0.75, 0.5, 0.75, 0.75, 0.5, 0.75, 0.75, 0.5, 0.9999, 0.5, 0.9999, 0.75, 0.75, 0.75, 0.5, 0.75, 0.75, 0.75, 0.75, 0.9999, 0.5, 0.9999, 0.5, 0.5, 0.75, 0.5, 0.75, 0.75, 0.5, 0.75, 0.75, 0.5, 0.9999, 0.5, 0.9999, 0.75, 0.75, 0.75, 0.5, 0.75, 0.75, 0.75, 0.75, 0.9999, 0.5, 0.9999, 0.5, 0.5, 0.75, 0.5, 0.75, 0.75, 0.5, 0.75, 0.75, 0.5, 0.9999, 0.5, 0.9999, 0.75, 0.75, 0.75, 0.5, 0.75, 0.75, 0.75, 0.75, 0.9999, 0.5, 0.9999, 0.5, 0.5, 0.75, 0.5, 0.75, 0.75, 0.5, 0.75, 0.75, 0.5, 0.9999, 0.5, 0.9999, 0.75, 0.75, 0.75, 9.999e-05, 0.75, 0.2501, 0.75, 0.25, 0.9999, 9.998e-05, 0.9999, 0.0001, 0.5, 0.2501, 0.5, 0.2501, 0.75, 9.999e-05, 0.75, 0.2501, 0.5, 0.5, 0.5, 0.5, 0.75, 0.2501, 0.75, 0.0001, 0.25, 0.2501, 0.25, 0.2501, 0.5, 0.0001, 0.5, 0.0001, 9.998e-05, 0.2501, 9.998e-05, 0.2501, 0.25, 0.0001, 0.25, 0.2501, 9.998e-05, 0.5, 9.998e-05, 0.5, 0.25, 0.2501, 0.25, 0.5, 0.25, 0.75, 0.25, 0.75, 0.5, 0.5, 0.5, 0.5, 9.998e-05, 0.75, 9.998e-05, 0.75, 0.25, 0.5, 0.25, 0.75, 9.998e-05, 0.9999, 9.998e-05, 0.9999, 0.25, 0.75, 0.25, 9.999e-05, 0.75, 0.2501, 0.75, 0.25, 0.9999, 9.998e-05, 0.9999, 0.0001, 0.5, 0.2501, 0.5, 0.2501, 0.75, 9.999e-05, 0.75, 0.2501, 0.5, 0.5, 0.5, 0.5, 0.75, 0.2501, 0.75, 0.0001, 0.25, 0.2501, 0.25, 0.2501, 0.5, 0.0001, 0.5, 0.0001, 9.998e-05, 0.2501, 9.998e-05, 0.2501, 0.25, 0.0001, 0.25, 0.2501, 9.998e-05, 0.5, 9.998e-05, 0.5, 0.25, 0.2501, 0.25, 0.5, 0.25, 0.75, 0.25, 0.75, 0.5, 0.5, 0.5, 0.5, 9.998e-05, 0.75, 9.998e-05, 0.75, 0.25, 0.5, 0.25, 0.75, 9.998e-05, 0.9999, 9.998e-05, 0.9999, 0.25, 0.75, 0.25, 9.999e-05, 0.75, 0.2501, 0.75, 0.25, 0.9999, 9.998e-05, 0.9999, 0.0001, 0.5, 0.2501, 0.5, 0.2501, 0.75, 9.999e-05, 0.75, 0.2501, 0.5, 0.5, 0.5, 0.5, 0.75, 0.2501, 0.75, 0.0001, 0.25, 0.2501, 0.25, 0.2501, 0.5, 0.0001, 0.5, 0.0001, 9.998e-05, 0.2501, 9.998e-05, 0.2501, 0.25, 0.0001, 0.25, 0.2501, 9.998e-05, 0.5, 9.998e-05, 0.5, 0.25, 0.2501, 0.25, 0.5, 0.25, 0.75, 0.25, 0.75, 0.5, 0.5, 0.5, 0.5, 9.998e-05, 0.75, 9.998e-05, 0.75, 0.25, 0.5, 0.25, 0.75, 9.998e-05, 0.9999, 9.998e-05, 0.9999, 0.25, 0.75, 0.25, 9.999e-05, 0.75, 0.2501, 0.75, 0.25, 0.9999, 9.998e-05, 0.9999, 0.0001, 0.5, 0.2501, 0.5, 0.2501, 0.75, 9.999e-05, 0.75, 0.2501, 0.5, 0.5, 0.5, 0.5, 0.75, 0.2501, 0.75, 0.0001, 0.25, 0.2501, 0.25, 0.2501, 0.5, 0.0001, 0.5, 0.0001, 9.998e-05, 0.2501, 9.998e-05, 0.2501, 0.25, 0.0001, 0.25, 0.2501, 9.998e-05, 0.5, 9.998e-05, 0.5, 0.25, 0.2501, 0.25, 0.5, 0.25, 0.75, 0.25, 0.75, 0.5, 0.5, 0.5, 0.5, 9.998e-05, 0.75, 9.998e-05, 0.75, 0.25, 0.5, 0.25, 0.75, 9.998e-05, 0.9999, 9.998e-05, 0.9999, 0.25, 0.75, 0.25, 9.999e-05, 0.75, 0.2501, 0.75, 0.25, 0.9999, 9.998e-05, 0.9999, 0.0001, 0.5, 0.2501, 0.5, 0.2501, 0.75, 9.999e-05, 0.75, 0.2501, 0.5, 0.5, 0.5, 0.5, 0.75, 0.2501, 0.75, 0.0001, 0.25, 0.2501, 0.25, 0.2501, 0.5, 0.0001, 0.5, 0.0001, 9.998e-05, 0.2501, 9.998e-05, 0.2501, 0.25, 0.0001, 0.25, 0.2501, 9.998e-05, 0.5, 9.998e-05, 0.5, 0.25, 0.2501, 0.25, 0.5, 0.25, 0.75, 0.25, 0.75, 0.5, 0.5, 0.5, 0.5, 9.998e-05, 0.75, 9.998e-05, 0.75, 0.25, 0.5, 0.25, 0.75, 9.998e-05, 0.9999, 9.998e-05, 0.9999, 0.25, 0.75, 0.25, 9.999e-05, 0.75, 0.2501, 0.75, 0.25, 0.9999, 9.998e-05, 0.9999, 0.0001, 0.5, 0.2501, 0.5, 0.2501, 0.75, 9.999e-05, 0.75, 0.2501, 0.5, 0.5, 0.5, 0.5, 0.75, 0.2501, 0.75, 0.0001, 0.25, 0.2501, 0.25, 0.2501, 0.5, 0.0001, 0.5, 0.0001, 9.998e-05, 0.2501, 9.998e-05, 0.2501, 0.25, 0.0001, 0.25, 0.2501, 9.998e-05, 0.5, 9.998e-05, 0.5, 0.25, 0.2501, 0.25, 0.5, 0.25, 0.75, 0.25, 0.75, 0.5, 0.5, 0.5, 0.5, 9.998e-05, 0.75, 9.998e-05, 0.75, 0.25, 0.5, 0.25, 0.75, 9.998e-05, 0.9999, 9.998e-05, 0.9999, 0.25, 0.75, 0.25, 9.999e-05, 0.75, 0.2501, 0.75, 0.25, 0.9999, 9.998e-05, 0.9999, 0.0001, 0.5, 0.2501, 0.5, 0.2501, 0.75, 9.999e-05, 0.75, 0.2501, 0.5, 0.5, 0.5, 0.5, 0.75, 0.2501, 0.75, 0.0001, 0.25, 0.2501, 0.25, 0.2501, 0.5, 0.0001, 0.5, 0.0001, 9.998e-05, 0.2501, 9.998e-05, 0.2501, 0.25, 0.0001, 0.25, 0.2501, 9.998e-05, 0.5, 9.998e-05, 0.5, 0.25, 0.2501, 0.25, 0.5, 0.25, 0.75, 0.25, 0.75, 0.5, 0.5, 0.5, 0.5, 9.998e-05, 0.75, 9.998e-05, 0.75, 0.25, 0.5, 0.25, 0.75, 9.998e-05, 0.9999, 9.998e-05, 0.9999, 0.25, 0.75, 0.25, 9.999e-05, 0.75, 0.2501, 0.75, 0.25, 0.9999, 9.998e-05, 0.9999, 0.0001, 0.5, 0.2501, 0.5, 0.2501, 0.75, 9.999e-05, 0.75, 0.2501, 0.5, 0.5, 0.5, 0.5, 0.75, 0.2501, 0.75, 0.0001, 0.25, 0.2501, 0.25, 0.2501, 0.5, 0.0001, 0.5, 0.0001, 9.998e-05, 0.2501, 9.998e-05, 0.2501, 0.25, 0.0001, 0.25, 0.2501, 9.998e-05, 0.5, 9.998e-05, 0.5, 0.25, 0.2501, 0.25, 0.5, 0.25, 0.75, 0.25, 0.75, 0.5, 0.5, 0.5, 0.5, 9.998e-05, 0.75, 9.998e-05, 0.75, 0.25, 0.5, 0.25, 0.75, 9.998e-05, 0.9999, 9.998e-05, 0.9999, 0.25, 0.75, 0.25, 9.999e-05, 0.75, 0.2501, 0.75, 0.25, 0.9999, 9.998e-05, 0.9999, 0.0001, 0.5, 0.2501, 0.5, 0.2501, 0.75, 9.999e-05, 0.75, 0.2501, 0.5, 0.5, 0.5, 0.5, 0.75, 0.2501, 0.75, 0.0001, 0.25, 0.2501, 0.25, 0.2501, 0.5, 0.0001, 0.5, 0.0001, 9.998e-05, 0.2501, 9.998e-05, 0.2501, 0.25, 0.0001, 0.25, 0.2501, 9.998e-05, 0.5, 9.998e-05, 0.5, 0.25, 0.2501, 0.25, 0.5, 0.25, 0.75, 0.25, 0.75, 0.5, 0.5, 0.5, 0.5, 9.998e-05, 0.75, 9.998e-05, 0.75, 0.25, 0.5, 0.25, 0.75, 9.998e-05, 0.9999, 9.998e-05, 0.9999, 0.25, 0.75, 0.25, 9.999e-05, 0.75, 0.2501, 0.75, 0.25, 0.9999, 9.998e-05, 0.9999, 0.0001, 0.5, 0.2501, 0.5, 0.2501, 0.75, 9.999e-05, 0.75, 0.2501, 0.5, 0.5, 0.5, 0.5, 0.75, 0.2501, 0.75, 0.0001, 0.25, 0.2501, 0.25, 0.2501, 0.5, 0.0001, 0.5, 0.0001, 9.998e-05, 0.2501, 9.998e-05, 0.2501, 0.25, 0.0001, 0.25, 0.2501, 9.998e-05, 0.5, 9.998e-05, 0.5, 0.25, 0.2501, 0.25, 0.5, 0.25, 0.75, 0.25, 0.75, 0.5, 0.5, 0.5, 0.5, 9.998e-05, 0.75, 9.998e-05, 0.75, 0.25, 0.5, 0.25, 0.75, 9.998e-05, 0.9999, 9.998e-05, 0.9999, 0.25, 0.75, 0.25, 9.999e-05, 0.75, 0.2501, 0.75, 0.25, 0.9999, 9.998e-05, 0.9999, 0.0001, 0.5, 0.2501, 0.5, 0.2501, 0.75, 9.999e-05, 0.75, 0.2501, 0.5, 0.5, 0.5, 0.5, 0.75, 0.2501, 0.75, 0.0001, 0.25, 0.2501, 0.25, 0.2501, 0.5, 0.0001, 0.5, 0.0001, 9.998e-05, 0.2501, 9.998e-05, 0.2501, 0.25, 0.0001, 0.25, 0.2501, 9.998e-05, 0.5, 9.998e-05, 0.5, 0.25, 0.2501, 0.25, 0.5, 0.25, 0.75, 0.25, 0.75, 0.5, 0.5, 0.5, 0.5, 9.998e-05, 0.75, 9.998e-05, 0.75, 0.25, 0.5, 0.25, 0.75, 9.998e-05, 0.9999, 9.998e-05, 0.9999, 0.25, 0.75, 0.25, 9.999e-05, 0.75, 0.2501, 0.75, 0.25, 0.9999, 9.998e-05, 0.9999, 0.0001, 0.5, 0.2501, 0.5, 0.2501, 0.75, 9.999e-05, 0.75, 0.2501, 0.5, 0.5, 0.5, 0.5, 0.75, 0.2501, 0.75, 0.0001, 0.25, 0.2501, 0.25, 0.2501, 0.5, 0.0001, 0.5, 0.0001, 9.998e-05, 0.2501, 9.998e-05, 0.2501, 0.25, 0.0001, 0.25, 0.2501, 9.998e-05, 0.5, 9.998e-05, 0.5, 0.25, 0.2501, 0.25, 0.5, 0.25, 0.75, 0.25, 0.75, 0.5, 0.5, 0.5, 0.5, 9.998e-05, 0.75, 9.998e-05, 0.75, 0.25, 0.5, 0.25, 0.75, 9.998e-05, 0.9999, 9.998e-05, 0.9999, 0.25, 0.75, 0.25, 9.999e-05, 0.75, 0.2501, 0.75, 0.25, 0.9999, 9.998e-05, 0.9999, 0.0001, 0.5, 0.2501, 0.5, 0.2501, 0.75, 9.999e-05, 0.75, 0.2501, 0.5, 0.5, 0.5, 0.5, 0.75, 0.2501, 0.75, 0.0001, 0.25, 0.2501, 0.25, 0.2501, 0.5, 0.0001, 0.5, 0.0001, 9.998e-05, 0.2501, 9.998e-05, 0.2501, 0.25, 0.0001, 0.25, 0.2501, 9.998e-05, 0.5, 9.998e-05, 0.5, 0.25, 0.2501, 0.25, 0.5, 0.25, 0.75, 0.25, 0.75, 0.5, 0.5, 0.5, 0.5, 9.998e-05, 0.75, 9.998e-05, 0.75, 0.25, 0.5, 0.25, 0.75, 9.998e-05, 0.9999, 9.998e-05, 0.9999, 0.25, 0.75, 0.25, 9.999e-05, 0.75, 0.2501, 0.75, 0.25, 0.9999, 9.998e-05, 0.9999, 0.0001, 0.5, 0.2501, 0.5, 0.2501, 0.75, 9.999e-05, 0.75, 0.2501, 0.5, 0.5, 0.5, 0.5, 0.75, 0.2501, 0.75, 0.0001, 0.25, 0.2501, 0.25, 0.2501, 0.5, 0.0001, 0.5, 0.0001, 9.998e-05, 0.2501, 9.998e-05, 0.2501, 0.25, 0.0001, 0.25, 0.2501, 9.998e-05, 0.5, 9.998e-05, 0.5, 0.25, 0.2501, 0.25, 0.5, 0.25, 0.75, 0.25, 0.75, 0.5, 0.5, 0.5, 0.5, 9.998e-05, 0.75, 9.998e-05, 0.75, 0.25, 0.5, 0.25, 0.75, 9.998e-05, 0.9999, 9.998e-05, 0.9999, 0.25, 0.75, 0.25, 9.999e-05, 0.75, 0.2501, 0.75, 0.25, 0.9999, 9.998e-05, 0.9999, 0.0001, 0.5, 0.2501, 0.5, 0.2501, 0.75, 9.999e-05, 0.75, 0.2501, 0.5, 0.5, 0.5, 0.5, 0.75, 0.2501, 0.75, 0.0001, 0.25, 0.2501, 0.25, 0.2501, 0.5, 0.0001, 0.5, 0.0001, 9.998e-05, 0.2501, 9.998e-05, 0.2501, 0.25, 0.0001, 0.25, 0.2501, 9.998e-05, 0.5, 9.998e-05, 0.5, 0.25, 0.2501, 0.25, 0.5, 0.25, 0.75, 0.25, 0.75, 0.5, 0.5, 0.5, 0.5, 9.998e-05, 0.75, 9.998e-05, 0.75, 0.25, 0.5, 0.25, 0.75, 9.998e-05, 0.9999, 9.998e-05, 0.9999, 0.25, 0.75, 0.25, 9.999e-05, 0.75, 0.2501, 0.75, 0.25, 0.9999, 9.998e-05, 0.9999, 0.0001, 0.5, 0.2501, 0.5, 0.2501, 0.75, 9.999e-05, 0.75, 0.2501, 0.5, 0.5, 0.5, 0.5, 0.75, 0.2501, 0.75, 0.0001, 0.25, 0.2501, 0.25, 0.2501, 0.5, 0.0001, 0.5, 0.0001, 9.998e-05, 0.2501, 9.998e-05, 0.2501, 0.25, 0.0001, 0.25, 0.2501, 9.998e-05, 0.5, 9.998e-05, 0.5, 0.25, 0.2501, 0.25, 0.5, 0.25, 0.75, 0.25, 0.75, 0.5, 0.5, 0.5, 0.5, 9.998e-05, 0.75, 9.998e-05, 0.75, 0.25, 0.5, 0.25, 0.75, 9.998e-05, 0.9999, 9.998e-05, 0.9999, 0.25, 0.75, 0.25, 9.999e-05, 0.75, 0.2501, 0.75, 0.25, 0.9999, 9.998e-05, 0.9999, 0.0001, 0.5, 0.2501, 0.5, 0.2501, 0.75, 9.999e-05, 0.75, 0.2501, 0.5, 0.5, 0.5, 0.5, 0.75, 0.2501, 0.75, 0.0001, 0.25, 0.2501, 0.25, 0.2501, 0.5, 0.0001, 0.5, 0.0001, 9.998e-05, 0.2501, 9.998e-05, 0.2501, 0.25, 0.0001, 0.25, 0.2501, 9.998e-05, 0.5, 9.998e-05, 0.5, 0.25, 0.2501, 0.25, 0.5, 0.25, 0.75, 0.25, 0.75, 0.5, 0.5, 0.5, 0.5, 9.998e-05, 0.75, 9.998e-05, 0.75, 0.25, 0.5, 0.25, 0.75, 9.998e-05, 0.9999, 9.998e-05, 0.9999, 0.25, 0.75, 0.25, 9.999e-05, 0.75, 0.2501, 0.75, 0.25, 0.9999, 9.998e-05, 0.9999, 0.0001, 0.5, 0.2501, 0.5, 0.2501, 0.75, 9.999e-05, 0.75, 0.2501, 0.5, 0.5, 0.5, 0.5, 0.75, 0.2501, 0.75, 0.0001, 0.25, 0.2501, 0.25, 0.2501, 0.5, 0.0001, 0.5, 0.0001, 9.998e-05, 0.2501, 9.998e-05, 0.2501, 0.25, 0.0001, 0.25, 0.2501, 9.998e-05, 0.5, 9.998e-05, 0.5, 0.25, 0.2501, 0.25, 0.5, 0.25, 0.75, 0.25, 0.75, 0.5, 0.5, 0.5, 0.5, 9.998e-05, 0.75, 9.998e-05, 0.75, 0.25, 0.5, 0.25, 0.75, 9.998e-05, 0.9999, 9.998e-05, 0.9999, 0.25, 0.75, 0.25, 9.999e-05, 0.75, 0.2501, 0.75, 0.25, 0.9999, 9.998e-05, 0.9999, 0.0001, 0.5, 0.2501, 0.5, 0.2501, 0.75, 9.999e-05, 0.75, 0.2501, 0.5, 0.5, 0.5, 0.5, 0.75, 0.2501, 0.75, 0.0001, 0.25, 0.2501, 0.25, 0.2501, 0.5, 0.0001, 0.5, 0.0001, 9.998e-05, 0.2501, 9.998e-05, 0.2501, 0.25, 0.0001, 0.25, 0.2501, 9.998e-05, 0.5, 9.998e-05, 0.5, 0.25, 0.2501, 0.25, 0.5, 0.25, 0.75, 0.25, 0.75, 0.5, 0.5, 0.5, 0.5, 9.998e-05, 0.75, 9.998e-05, 0.75, 0.25, 0.5, 0.25, 0.75, 9.998e-05, 0.9999, 9.998e-05, 0.9999, 0.25, 0.75, 0.25, 9.999e-05, 0.75, 0.2501, 0.75, 0.25, 0.9999, 9.998e-05, 0.9999, 0.0001, 0.5, 0.2501, 0.5, 0.2501, 0.75, 9.999e-05, 0.75, 0.2501, 0.5, 0.5, 0.5, 0.5, 0.75, 0.2501, 0.75, 0.0001, 0.25, 0.2501, 0.25, 0.2501, 0.5, 0.0001, 0.5, 0.0001, 9.998e-05, 0.2501, 9.998e-05, 0.2501, 0.25, 0.0001, 0.25, 0.2501, 9.998e-05, 0.5, 9.998e-05, 0.5, 0.25, 0.2501, 0.25, 0.5, 0.25, 0.75, 0.25, 0.75, 0.5, 0.5, 0.5, 0.5, 9.998e-05, 0.75, 9.998e-05, 0.75, 0.25, 0.5, 0.25, 0.75, 9.998e-05, 0.9999, 9.998e-05, 0.9999, 0.25, 0.75, 0.25, 9.999e-05, 0.75, 0.2501, 0.75, 0.25, 0.9999, 9.998e-05, 0.9999, 0.0001, 0.5, 0.2501, 0.5, 0.2501, 0.75, 9.999e-05, 0.75, 0.2501, 0.5, 0.5, 0.5, 0.5, 0.75, 0.2501, 0.75, 0.0001, 0.25, 0.2501, 0.25, 0.2501, 0.5, 0.0001, 0.5, 0.0001, 9.998e-05, 0.2501, 9.998e-05, 0.2501, 0.25, 0.0001, 0.25, 0.2501, 9.998e-05, 0.5, 9.998e-05, 0.5, 0.25, 0.2501, 0.25, 0.5, 0.25, 0.75, 0.25, 0.75, 0.5, 0.5, 0.5, 0.5, 9.998e-05, 0.75, 9.998e-05, 0.75, 0.25, 0.5, 0.25, 0.75, 9.998e-05, 0.9999, 9.998e-05, 0.9999, 0.25, 0.75, 0.25, 9.999e-05, 0.75, 0.2501, 0.75, 0.25, 0.9999, 9.998e-05, 0.9999, 0.0001, 0.5, 0.2501, 0.5, 0.2501, 0.75, 9.999e-05, 0.75, 0.2501, 0.5, 0.5, 0.5, 0.5, 0.75, 0.2501, 0.75, 0.0001, 0.25, 0.2501, 0.25, 0.2501, 0.5, 0.0001, 0.5, 0.0001, 9.998e-05, 0.2501, 9.998e-05, 0.2501, 0.25, 0.0001, 0.25, 0.2501, 9.998e-05, 0.5, 9.998e-05, 0.5, 0.25, 0.2501, 0.25, 0.5, 0.25, 0.75, 0.25, 0.75, 0.5, 0.5, 0.5, 0.5, 9.998e-05, 0.75, 9.998e-05, 0.75, 0.25, 0.5, 0.25, 0.75, 9.998e-05, 0.9999, 9.998e-05, 0.9999, 0.25, 0.75, 0.25, 9.999e-05, 0.75, 0.2501, 0.75, 0.25, 0.9999, 9.998e-05, 0.9999, 0.0001, 0.5, 0.2501, 0.5, 0.2501, 0.75, 9.999e-05, 0.75, 0.2501, 0.5, 0.5, 0.5, 0.5, 0.75, 0.2501, 0.75, 0.0001, 0.25, 0.2501, 0.25, 0.2501, 0.5, 0.0001, 0.5, 0.0001, 9.998e-05, 0.2501, 9.998e-05, 0.2501, 0.25, 0.0001, 0.25, 0.2501, 9.998e-05, 0.5, 9.998e-05, 0.5, 0.25, 0.2501, 0.25, 0.5, 0.25, 0.75, 0.25, 0.75, 0.5, 0.5, 0.5, 0.5, 9.998e-05, 0.75, 9.998e-05, 0.75, 0.25, 0.5, 0.25, 0.75, 9.998e-05, 0.9999, 9.998e-05, 0.9999, 0.25, 0.75, 0.25, 9.999e-05, 0.75, 0.2501, 0.75, 0.25, 0.9999, 9.998e-05, 0.9999, 0.0001, 0.5, 0.2501, 0.5, 0.2501, 0.75, 9.999e-05, 0.75, 0.2501, 0.5, 0.5, 0.5, 0.5, 0.75, 0.2501, 0.75, 0.0001, 0.25, 0.2501, 0.25, 0.2501, 0.5, 0.0001, 0.5, 0.0001, 9.998e-05, 0.2501, 9.998e-05, 0.2501, 0.25, 0.0001, 0.25, 0.2501, 9.998e-05, 0.5, 9.998e-05, 0.5, 0.25, 0.2501, 0.25, 0.5, 0.25, 0.75, 0.25, 0.75, 0.5, 0.5, 0.5, 0.5, 9.998e-05, 0.75, 9.998e-05, 0.75, 0.25, 0.5, 0.25, 0.75, 9.998e-05, 0.9999, 9.998e-05, 0.9999, 0.25, 0.75, 0.25, 9.999e-05, 0.75, 0.2501, 0.75, 0.25, 0.9999, 9.998e-05, 0.9999, 0.0001, 0.5, 0.2501, 0.5, 0.2501, 0.75, 9.999e-05, 0.75, 0.2501, 0.5, 0.5, 0.5, 0.5, 0.75, 0.2501, 0.75, 0.0001, 0.25, 0.2501, 0.25, 0.2501, 0.5, 0.0001, 0.5, 0.0001, 9.998e-05, 0.2501, 9.998e-05, 0.2501, 0.25, 0.0001, 0.25, 0.2501, 9.998e-05, 0.5, 9.998e-05, 0.5, 0.25, 0.2501, 0.25, 0.5, 0.25, 0.75, 0.25, 0.75, 0.5, 0.5, 0.5, 0.5, 9.998e-05, 0.75, 9.998e-05, 0.75, 0.25, 0.5, 0.25, 0.75, 9.998e-05, 0.9999, 9.998e-05, 0.9999, 0.25, 0.75, 0.25])
me_plane.use_remesh_preserve_volume = False
me_plane.use_remesh_preserve_attributes = False
me_plane.use_mirror_vertex_groups = False
me_plane.update()

# ---- objects
ob_plane = bpy.data.objects.new('Plane', me_plane)

# ---- transforms, parenting, visibility, modifiers, constraints
ob_plane.location = (0.0, 0.0, 0.0)
ob_plane.lineart.crease_threshold = 0.0

# ---- collection membership
col_collection_1.objects.link(ob_plane)

# ---- scene / render settings (as saved in the file)
scene.frame_start = 1; scene.frame_end = 250; scene.frame_set(1)
scene.render.engine = 'BLENDER_EEVEE_NEXT'
scene.render.resolution_percentage = 50
scene.render.dither_intensity = 0.0
scene.cycles.use_denoising = False
scene.cycles.samples = 10
scene.cycles.sampling_pattern = 'TABULATED_SOBOL'
scene.cycles.light_sampling_threshold = 0.0
scene.cycles.use_adaptive_sampling = False
scene.cycles.use_light_tree = False
scene.cycles.blur_glossy = 0.0
scene.cycles.volume_bounces = 1
scene.cycles.pixel_filter_type = 'GAUSSIAN'
scene.cycles.sample_clamp_indirect = 0.0
scene.view_settings.view_transform = 'Standard'
bpy.context.view_layer.update()

# ---- added for rendering (the .blend has no active camera and no usable light): camera, sun
cam_auto = bpy.data.cameras.new('AutoCamera')
cam_auto.lens = 50.0
cam_auto.sensor_width = 36.0
cam_auto.clip_end = 1000.0
ob_auto_camera = bpy.data.objects.new('AutoCamera', cam_auto)
scene.collection.objects.link(ob_auto_camera)
ob_auto_camera.location = (13.0847, -15.7016, 10.4677)
ob_auto_camera.rotation_euler = (1.09748, -7.21219e-08, 0.694738)
scene.camera = ob_auto_camera
light_auto_sun = bpy.data.lights.new('AutoSun', 'SUN')
light_auto_sun.energy = 3.0
light_auto_sun.angle = 0.0523599
ob_auto_sun = bpy.data.objects.new('AutoSun', light_auto_sun)
scene.collection.objects.link(ob_auto_sun)
ob_auto_sun.rotation_euler = (0.872665, 0.174533, 0.523599)
bpy.context.view_layer.update()
